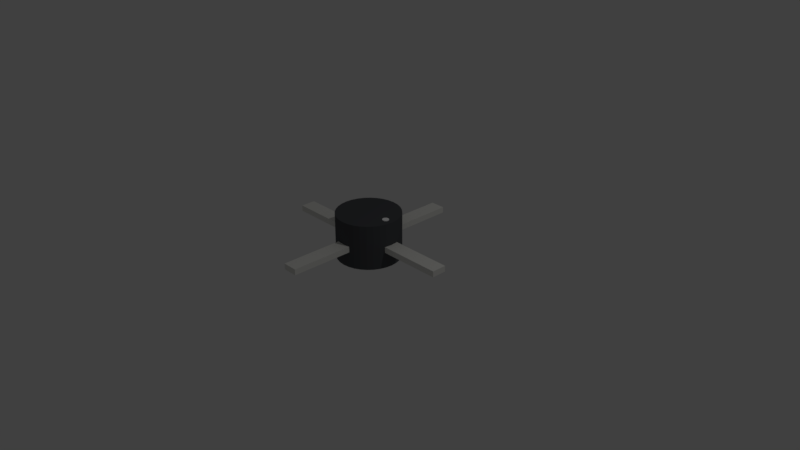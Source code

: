 # Source: VV105.blend  (saved by Blender 2.78.0; exported with 4.5.12 LTS)
import bpy
from mathutils import Matrix  # noqa: F401  (used for matrix-valued properties, if any)

bpy.ops.wm.read_factory_settings(use_empty=True)
scene = bpy.context.scene
scene.name = 'Scene'

# ---- collections
col_collection_1 = bpy.data.collections.new('Collection 1'); scene.collection.children.link(col_collection_1)

# ---- materials (node trees are filled in below, after node groups)
mat_body = bpy.data.materials.new('Body')
mat_body.alpha_threshold = 0.0
mat_body.use_transparent_shadow = False
mat_body.diffuse_color = (0.082, 0.086, 0.094, 1.0)
mat_body.specular_color = (0.066, 0.063, 0.063)
mat_body.roughness = 0.5
mat_body.specular_intensity = 1.0
mat_patinhas = bpy.data.materials.new('patinhas')
mat_patinhas.alpha_threshold = 0.0
mat_patinhas.use_transparent_shadow = False
mat_patinhas.diffuse_color = (0.824, 0.82, 0.781, 1.0)
mat_patinhas.specular_color = (0.328, 0.258, 0.172)
mat_patinhas.roughness = 0.5
mat_patinhas.specular_intensity = 1.0
mat_dot = bpy.data.materials.new('dot')
mat_dot.alpha_threshold = 0.0
mat_dot.use_transparent_shadow = False
mat_dot.diffuse_color = (1.0, 1.0, 1.0, 1.0)
mat_dot.roughness = 0.5
mat_dot.specular_intensity = 1.0

# ---- material node trees

# ---- world
world_world = bpy.data.worlds.new('World'); scene.world = world_world
world_world.color = (0.05088, 0.05088, 0.05088)
world_world.use_sun_shadow = False
world_world.sun_shadow_jitter_overblur = 0.0
world_world.cycles.sampling_method = 'MANUAL'

# ---- cameras
cam_camera = bpy.data.cameras.new('Camera')
cam_camera.clip_end = 100.0
cam_camera.lens = 35.0
cam_camera.sensor_width = 32.0
cam_camera.sensor_height = 18.0
cam_camera.ortho_scale = 7.314
cam_camera.dof.focus_distance = 0.0
cam_camera.dof.aperture_fstop = 128.0

# ---- lights
light_lamp = bpy.data.lights.new('Lamp', 'POINT')
light_lamp.transmission_factor = 0.0
light_lamp.cutoff_distance = 30.0
light_lamp.energy = 100.0
light_lamp.shadow_buffer_clip_start = 1.001
light_lamp.shadow_soft_size = 0.1
light_lamp.shadow_maximum_resolution = 0.006
light_lamp.use_absolute_resolution = True

# ---- meshes
me_vv105 = bpy.data.meshes.new('VV105')
me_vv105.from_pydata([(-1.25, -0.1004, 0.2126), (-1.25, 0.1004, 0.2913), (-1.25, 0.1004, 0.2126), (-1.25, -0.1004, 0.2913), (0.08295, -0.417, 0.2913), (0.1004, -1.25, 0.2913), (0.1004, -0.4117, 0.2913), (0.0, -0.4252, 0.2913), (-0.1004, -1.25, 0.2913), (-0.08295, -0.417, 0.2913), (-0.1004, -0.4117, 0.2913), (0.1004, 1.25, 0.2913), (0.08295, 0.417, 0.2913), (0.1004, 0.4117, 0.2913), (0.0, 0.4252, 0.2913), (-0.1004, 1.25, 0.2913), (-0.08295, 0.417, 0.2913), (-0.1004, 0.4117, 0.2913), (1.25, 0.1004, 0.2913), (0.4252, 0.0, 0.2913), (1.25, -0.1004, 0.2913), (0.417, 0.08295, 0.2913), (0.4117, 0.1004, 0.2913), (0.417, -0.08295, 0.2913), (0.4117, -0.1004, 0.2913), (-0.417, 0.08295, 0.2913), (-0.4252, 0.0, 0.2913), (-0.4117, 0.1004, 0.2913), (-0.417, -0.08295, 0.2913), (-0.4117, -0.1004, 0.2913), (1.25, 0.1004, 0.2126), (1.25, -0.1004, 0.2126), (0.4117, 0.1004, 0.2126), (-0.4117, 0.1004, 0.2126), (0.1004, -1.25, 0.2126), (0.08295, -0.417, 0.2126), (0.1004, -0.4117, 0.2126), (0.0, -0.4252, 0.2126), (-0.1004, -1.25, 0.2126), (-0.08295, -0.417, 0.2126), (-0.1004, -0.4117, 0.2126), (0.08295, 0.417, 0.2126), (0.1004, 1.25, 0.2126), (0.1004, 0.4117, 0.2126), (0.0, 0.4252, 0.2126), (-0.1004, 1.25, 0.2126), (-0.08295, 0.417, 0.2126), (-0.1004, 0.4117, 0.2126), (-0.417, -0.08295, 0.2126), (-0.4252, 0.0, 0.2126), (-0.4117, -0.1004, 0.2126), (-0.417, 0.08295, 0.2126), (0.4252, 0.0, 0.2126), (0.417, -0.08295, 0.2126), (0.4117, -0.1004, 0.2126), (0.417, 0.08295, 0.2126), (0.2362, 0.3535, 0.0), (0.1627, 0.3928, 0.5984), (0.2362, 0.3535, 0.5984), (0.1627, 0.3928, 0.0), (0.4252, 0.0, 0.0), (0.417, -0.08295, 0.0), (0.417, -0.08295, 0.5984), (0.4252, 0.0, 0.5984), (-0.1627, -0.3928, 0.5984), (-0.08295, -0.417, 0.5984), (-0.1627, -0.3928, 0.0), (-0.08295, -0.417, 0.0), (0.08295, 0.417, 0.0), (0.0, 0.4252, 0.0), (0.0, 0.4252, 0.5984), (0.08295, 0.417, 0.5984), (-0.08295, 0.417, 0.0), (-0.08295, 0.417, 0.5984), (-0.1627, 0.3928, 0.5984), (-0.1627, 0.3928, 0.0), (-0.3928, 0.1627, 0.0), (-0.3535, 0.2362, 0.5984), (-0.3535, 0.2362, 0.0), (-0.3928, 0.1627, 0.5984), (0.3928, 0.1627, 0.5984), (0.3535, 0.2362, 0.0), (0.3535, 0.2362, 0.5984), (0.3928, 0.1627, 0.0), (0.3007, 0.3007, 0.0), (0.3007, 0.3007, 0.5984), (-0.4252, 0.0, 0.0), (-0.417, 0.08295, 0.0), (-0.417, 0.08295, 0.5984), (-0.4252, 0.0, 0.5984), (-0.3007, 0.3007, 0.5984), (-0.3007, 0.3007, 0.0), (-0.2362, 0.3535, 0.5984), (-0.2362, 0.3535, 0.0), (0.417, 0.08295, 0.0), (0.417, 0.08295, 0.5984), (0.0, -0.4252, 0.0), (0.08295, -0.417, 0.0), (0.08295, -0.417, 0.5984), (0.0, -0.4252, 0.5984), (0.1627, -0.3928, 0.0), (0.2362, -0.3535, 0.5984), (0.1627, -0.3928, 0.5984), (0.2362, -0.3535, 0.0), (0.3007, -0.3007, 0.5984), (0.3007, -0.3007, 0.0), (0.3535, -0.2362, 0.5984), (0.3928, -0.1627, 0.0), (0.3928, -0.1627, 0.5984), (0.3535, -0.2362, 0.0), (-0.3007, -0.3007, 0.0), (-0.2362, -0.3535, 0.5984), (-0.3007, -0.3007, 0.5984), (-0.2362, -0.3535, 0.0), (-0.3535, -0.2362, 0.0), (-0.3928, -0.1627, 0.5984), (-0.3928, -0.1627, 0.0), (-0.3535, -0.2362, 0.5984), (-0.417, -0.08295, 0.0), (-0.417, -0.08295, 0.5984), (0.3582, 0.01627, 0.5984), (0.3352, 0.03928, 0.5984), (0.3606, 0.008295, 0.5984), (0.3614, 0.0, 0.5984), (0.3582, -0.01627, 0.5984), (0.3606, -0.008295, 0.5984), (0.3543, 0.02362, 0.5984), (0.3106, 0.0417, 0.5984), (0.349, 0.03007, 0.5984), (0.3425, 0.03535, 0.5984), (0.3272, 0.0417, 0.5984), (0.3189, 0.04252, 0.5984), (0.3026, 0.03928, 0.5984), (0.2953, 0.03535, 0.5984), (0.2888, 0.03007, 0.5984), (0.2835, 0.02362, 0.5984), (0.2796, 0.01627, 0.5984), (0.3543, -0.02362, 0.5984), (0.349, -0.03007, 0.5984), (0.3425, -0.03535, 0.5984), (0.3352, -0.03928, 0.5984), (0.3272, -0.0417, 0.5984), (0.3189, -0.04252, 0.5984), (0.3106, -0.0417, 0.5984), (0.3026, -0.03928, 0.5984), (0.2953, -0.03535, 0.5984), (0.2888, -0.03007, 0.5984), (0.2835, -0.02362, 0.5984), (0.2796, -0.01627, 0.5984), (0.2772, -0.008295, 0.5984), (0.2764, 0.0, 0.5984), (0.2772, 0.008295, 0.5984), (0.3425, 0.03535, 0.6084), (0.349, 0.03007, 0.6084), (0.3606, -0.008295, 0.6084), (0.3614, 0.0, 0.6084), (0.3106, -0.0417, 0.6084), (0.3026, -0.03928, 0.6084), (0.3543, 0.02362, 0.6084), (0.3026, 0.03928, 0.6084), (0.3106, 0.0417, 0.6084), (0.2835, 0.02362, 0.6084), (0.2796, 0.01627, 0.6084), (0.3582, 0.01627, 0.6084), (0.3352, 0.03928, 0.6084), (0.3189, 0.04252, 0.6084), (0.3272, 0.0417, 0.6084), (0.2772, 0.008295, 0.6084), (0.2764, 0.0, 0.6084), (0.2888, 0.03007, 0.6084), (0.2953, 0.03535, 0.6084), (0.3606, 0.008295, 0.6084), (0.3272, -0.0417, 0.6084), (0.3189, -0.04252, 0.6084), (0.3582, -0.01627, 0.6084), (0.3352, -0.03928, 0.6084), (0.3425, -0.03535, 0.6084), (0.2953, -0.03535, 0.6084), (0.2888, -0.03007, 0.6084), (0.2796, -0.01627, 0.6084), (0.2835, -0.02362, 0.6084), (0.2772, -0.008295, 0.6084), (0.3543, -0.02362, 0.6084), (0.349, -0.03007, 0.6084)], [], [(26, 89, 88, 25), (4, 5, 6), (7, 5, 4), (45, 42, 44, 46), (8, 9, 10), (11, 12, 13), (11, 14, 12), (3, 26, 25, 1), (16, 15, 17), (38, 37, 35, 34), (18, 21, 19), (21, 18, 22), (20, 23, 24), (2, 51, 49, 0), (1, 25, 27), (26, 3, 28), (28, 3, 29), (128, 129, 152, 153), (155, 123, 122, 171), (171, 122, 120, 163), (34, 35, 36), (67, 39, 40, 66), (37, 38, 39), (39, 38, 40), (41, 42, 43), (44, 42, 41), (15, 16, 14, 11), (45, 46, 47), (48, 0, 49), (0, 48, 50), (31, 53, 52, 30), (51, 2, 33), (23, 20, 18, 19), (53, 31, 54), (55, 30, 52), (30, 55, 32), (174, 124, 125, 154), (80, 83, 81, 82), (67, 69, 68, 96), (93, 91, 90, 92), (75, 93, 92, 74), (149, 181, 168, 150), (132, 133, 170, 159), (56, 59, 57, 58), (38, 34, 5, 8), (139, 138, 183, 176), (148, 179, 181, 149), (88, 79, 27, 25), (66, 10, 64), (10, 66, 40), (94, 83, 32, 55), (114, 117, 115, 116), (182, 137, 124, 174), (100, 36, 35, 97), (108, 24, 23, 62), (75, 17, 47), (17, 75, 74), (106, 109, 107, 108), (110, 113, 111, 112), (129, 121, 164, 152), (86, 49, 51, 87), (8, 5, 7, 9), (59, 13, 57), (13, 59, 43), (87, 51, 33, 76), (151, 167, 162, 136), (53, 61, 60, 52), (5, 34, 36, 6), (0, 3, 1, 2), (135, 161, 169, 134), (62, 23, 19, 63), (133, 134, 169, 170), (13, 43, 42, 11), (69, 72, 46, 44), (104, 105, 109, 106), (78, 77, 90, 91), (127, 132, 159, 160), (142, 141, 172, 173), (38, 8, 10, 40), (47, 17, 15, 45), (183, 138, 137, 182), (143, 142, 173, 156), (7, 4, 98, 99), (144, 143, 156, 157), (113, 66, 64, 111), (61, 94, 60), (107, 94, 61), (107, 83, 94), (109, 83, 107), (109, 81, 83), (105, 81, 109), (105, 84, 81), (103, 84, 105), (169, 177, 157, 170), (149, 64, 65, 148), (159, 156, 173, 160), (68, 69, 44, 41), (96, 68, 59, 97), (97, 59, 56, 100), (100, 56, 84, 103), (110, 91, 93), (114, 91, 110), (114, 78, 91), (116, 78, 114), (116, 76, 78), (118, 76, 116), (118, 87, 76), (87, 118, 86), (20, 31, 30, 18), (80, 22, 83), (29, 115, 119, 28), (32, 83, 22), (75, 47, 46, 72), (120, 63, 95), (121, 95, 80), (63, 122, 123), (124, 63, 125), (125, 63, 123), (63, 120, 122), (95, 126, 120), (127, 80, 82), (95, 128, 126), (95, 129, 128), (95, 121, 129), (80, 130, 121), (80, 131, 130), (80, 127, 131), (82, 132, 127), (133, 82, 85), (82, 133, 132), (85, 134, 133), (58, 134, 85), (134, 58, 135), (57, 135, 58), (71, 135, 57), (164, 176, 183, 152), (63, 124, 62), (137, 62, 124), (138, 62, 137), (139, 62, 138), (140, 62, 139), (62, 140, 108), (141, 108, 140), (142, 108, 141), (143, 108, 142), (108, 143, 106), (144, 106, 143), (145, 106, 144), (106, 145, 104), (146, 104, 145), (101, 146, 147), (70, 136, 135, 71), (74, 151, 136, 73), (165, 172, 175, 166), (146, 101, 104), (73, 136, 70), (147, 102, 101), (148, 99, 98, 147), (147, 98, 102), (92, 151, 74), (148, 65, 99), (90, 151, 92), (77, 151, 90), (149, 111, 64), (150, 115, 117, 149), (149, 112, 111), (149, 117, 112), (88, 150, 79), (89, 150, 88), (150, 119, 115), (150, 89, 119), (27, 76, 33), (116, 50, 48, 118), (76, 27, 79), (17, 74, 73, 16), (54, 107, 61, 53), (10, 9, 65, 64), (100, 6, 36), (6, 100, 102), (100, 103, 101, 102), (13, 12, 71, 57), (107, 24, 108), (68, 41, 43, 59), (24, 107, 54), (42, 45, 15, 11), (79, 150, 151, 77), (50, 116, 29), (6, 102, 98, 4), (115, 29, 116), (33, 2, 1, 27), (84, 56, 58, 85), (96, 97, 35, 37), (67, 96, 37, 39), (146, 145, 177, 178), (130, 131, 165, 166), (118, 48, 49, 86), (131, 127, 160, 165), (147, 180, 179, 148), (160, 173, 172, 165), (150, 168, 167, 151), (82, 81, 84, 85), (63, 19, 21, 95), (0, 50, 29, 3), (163, 120, 126, 158), (9, 7, 99, 65), (140, 139, 176, 175), (136, 162, 161, 135), (103, 105, 104, 101), (154, 125, 123, 155), (14, 16, 73, 70), (28, 119, 89, 26), (12, 14, 70, 71), (110, 112, 117, 114), (141, 140, 175, 172), (145, 144, 157, 177), (171, 154, 155), (163, 154, 171), (163, 174, 154), (158, 174, 163), (158, 182, 174), (153, 182, 158), (153, 183, 182), (152, 183, 153), (110, 93, 75, 113), (170, 157, 156, 159), (66, 72, 69, 67), (95, 21, 22, 80), (166, 175, 176, 164), (113, 75, 72, 66), (169, 178, 177), (161, 178, 169), (161, 180, 178), (162, 180, 161), (162, 179, 180), (167, 179, 162), (167, 181, 179), (181, 167, 168), (121, 130, 166, 164), (146, 178, 180, 147), (158, 126, 128, 153), (30, 32, 22, 18), (54, 31, 20, 24), (52, 60, 94, 55), (76, 79, 77, 78)])
me_vv105.polygons.foreach_set('material_index', [0, 1, 1, 1, 1, 1, 1, 1, 1, 1, 1, 1, 1, 1, 1, 1, 1, 2, 2, 2, 1, 0, 1, 1, 1, 1, 1, 1, 1, 1, 1, 1, 1, 1, 1, 1, 2, 0, 0, 0, 0, 2, 2, 0, 1, 2, 2, 0, 0, 0, 0, 0, 2, 0, 0, 0, 0, 0, 0, 2, 0, 1, 0, 0, 0, 2, 0, 1, 1, 2, 0, 2, 1, 0, 0, 0, 2, 2, 1, 1, 2, 2, 0, 2, 0, 0, 0, 0, 0, 0, 0, 0, 0, 2, 0, 2, 0, 0, 0, 0, 0, 0, 0, 0, 0, 0, 0, 0, 1, 0, 0, 0, 0, 0, 0, 0, 0, 0, 0, 0, 0, 0, 0, 0, 0, 0, 0, 0, 0, 0, 0, 0, 0, 0, 0, 2, 0, 0, 0, 0, 0, 0, 0, 0, 0, 0, 0, 0, 0, 0, 0, 0, 0, 2, 0, 0, 0, 0, 0, 0, 0, 0, 0, 0, 0, 0, 0, 0, 0, 0, 0, 0, 0, 0, 0, 0, 0, 0, 0, 0, 0, 0, 0, 0, 1, 0, 0, 0, 0, 1, 0, 0, 0, 2, 2, 0, 2, 2, 2, 2, 0, 0, 1, 2, 0, 2, 2, 0, 2, 0, 0, 0, 0, 2, 2, 2, 2, 2, 2, 2, 2, 2, 2, 0, 2, 0, 0, 2, 0, 2, 2, 2, 2, 2, 2, 2, 2, 2, 2, 2, 1, 1, 0, 0])
me_vv105.materials.append(mat_body)
me_vv105.materials.append(mat_patinhas)
me_vv105.materials.append(mat_dot)
me_vv105.use_remesh_preserve_volume = False
me_vv105.use_remesh_preserve_attributes = False
me_vv105.use_mirror_vertex_groups = False
me_vv105.update()

# ---- objects
ob_vv105 = bpy.data.objects.new('VV105', me_vv105)
ob_lamp = bpy.data.objects.new('Lamp', light_lamp)
ob_camera = bpy.data.objects.new('Camera', cam_camera)

# ---- transforms, parenting, visibility, modifiers, constraints
ob_vv105.location = (0.0, 0.0, 0.0)
ob_vv105.lineart.crease_threshold = 0.0
ob_lamp.location = (4.076, 1.005, 5.904)
ob_lamp.rotation_euler = (0.6503, 0.05522, 1.866)
ob_lamp.lock_rotations_4d = False
ob_lamp.empty_display_type = 'ARROWS'
ob_lamp.color = (0.0, 0.0, 0.0, 0.0)
ob_lamp.lineart.crease_threshold = 0.0
ob_camera.location = (7.481, -6.508, 5.344)
ob_camera.rotation_euler = (1.109, 0.0, 0.8149)
ob_camera.lock_rotations_4d = False
ob_camera.empty_display_type = 'ARROWS'
ob_camera.color = (0.0, 0.0, 0.0, 0.0)
ob_camera.display_type = 'WIRE'
ob_camera.lineart.crease_threshold = 0.0

# ---- collection membership
col_collection_1.objects.link(ob_vv105)
col_collection_1.objects.link(ob_lamp)
col_collection_1.objects.link(ob_camera)

# ---- scene / render settings (as saved in the file)
scene.camera = ob_camera
scene.frame_start = 1; scene.frame_end = 250; scene.frame_set(1)
scene.render.engine = 'BLENDER_EEVEE_NEXT'
scene.render.resolution_percentage = 50
scene.render.dither_intensity = 0.0
scene.cycles.use_denoising = False
scene.cycles.samples = 128
scene.cycles.sampling_pattern = 'TABULATED_SOBOL'
scene.cycles.light_sampling_threshold = 0.0
scene.cycles.use_adaptive_sampling = False
scene.cycles.use_light_tree = False
scene.cycles.blur_glossy = 0.0
scene.cycles.sample_clamp_indirect = 0.0
scene.view_settings.view_transform = 'Standard'
bpy.context.view_layer.update()
